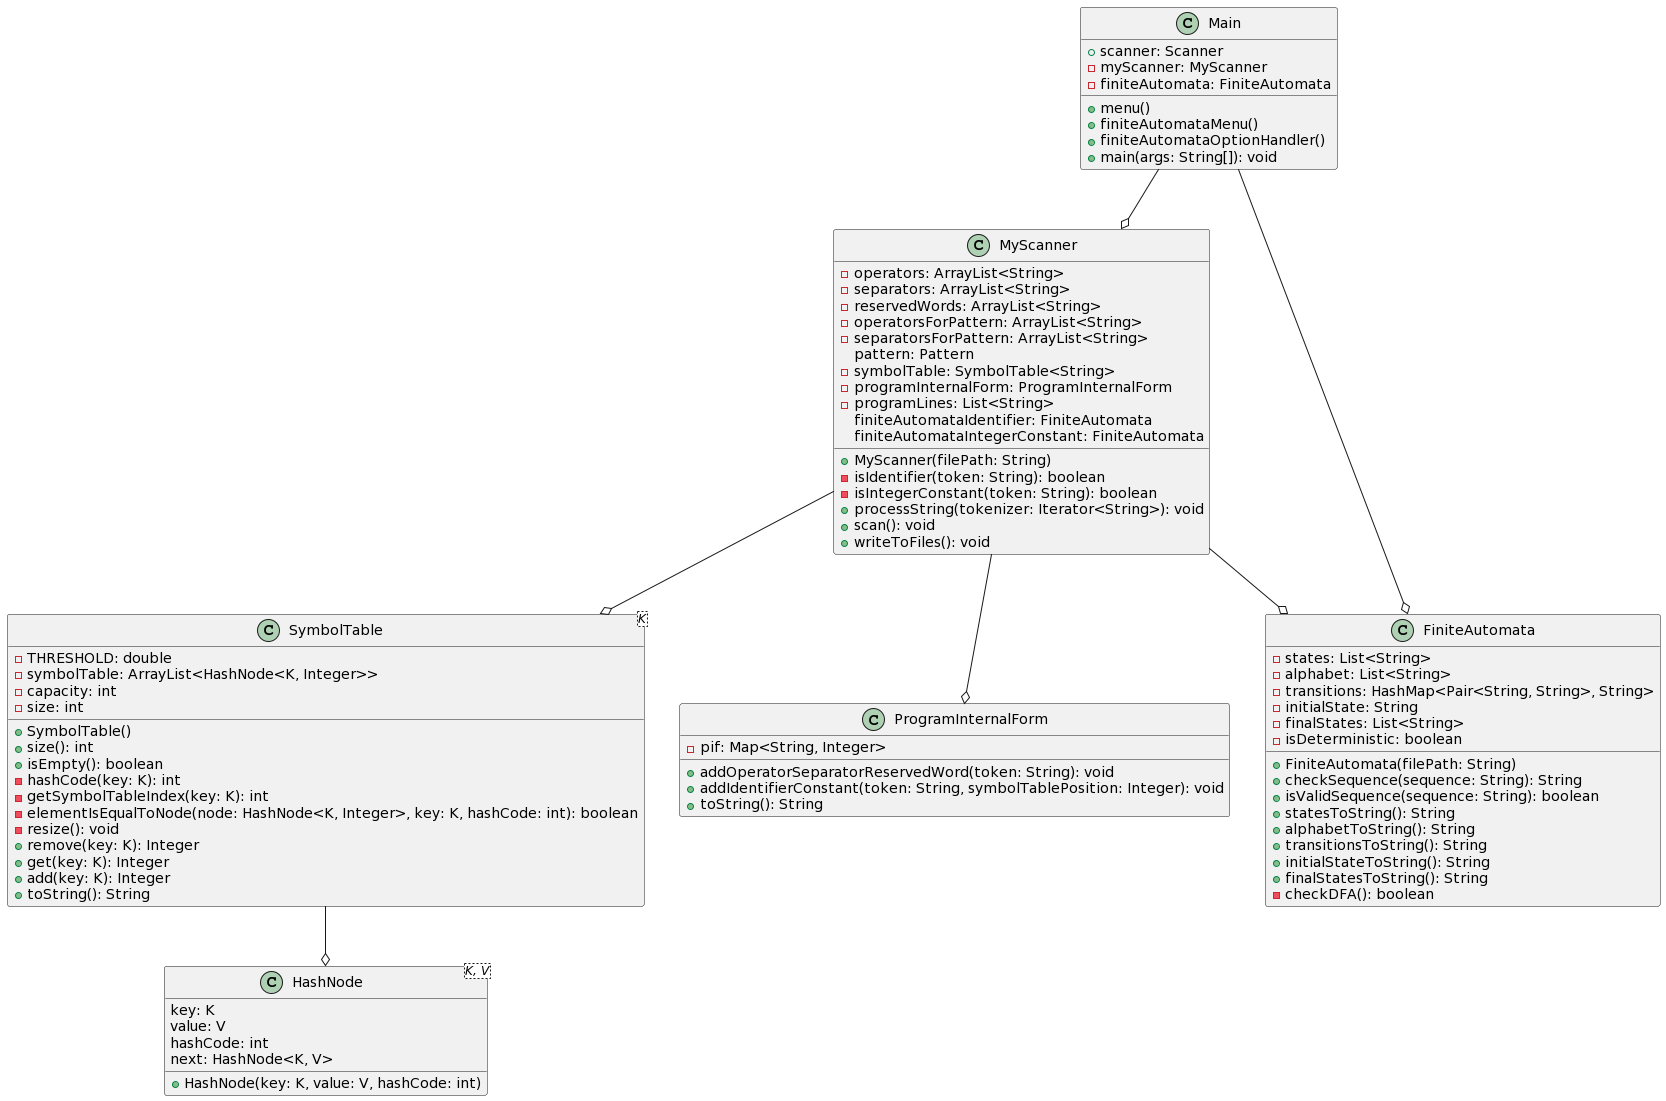

The diagram above was rendered by PlantUML. Its source (embedded in the PNG):
@startuml
class Main {
    +scanner: Scanner
    -myScanner: MyScanner
    -finiteAutomata: FiniteAutomata

    +menu()
    +finiteAutomataMenu()
    +finiteAutomataOptionHandler()
    +main(args: String[]): void
}

class HashNode<K, V> {
  key: K
  value: V
  hashCode: int
  next: HashNode<K, V>
  +HashNode(key: K, value: V, hashCode: int)
}

class SymbolTable<K> {
  -THRESHOLD: double
  -symbolTable: ArrayList<HashNode<K, Integer>>
  -capacity: int
  -size: int
  +SymbolTable()
  +size(): int
  +isEmpty(): boolean
  -hashCode(key: K): int
  -getSymbolTableIndex(key: K): int
  -elementIsEqualToNode(node: HashNode<K, Integer>, key: K, hashCode: int): boolean
  -resize(): void
  +remove(key: K): Integer
  +get(key: K): Integer
  +add(key: K): Integer
  +toString(): String
}

class ProgramInternalForm {
  -pif: Map<String, Integer>
  +addOperatorSeparatorReservedWord(token: String): void
  +addIdentifierConstant(token: String, symbolTablePosition: Integer): void
  +toString(): String
}

class MyScanner {
  -operators: ArrayList<String>
  -separators: ArrayList<String>
  -reservedWords: ArrayList<String>
  -operatorsForPattern: ArrayList<String>
  -separatorsForPattern: ArrayList<String>
  pattern: Pattern
  -symbolTable: SymbolTable<String>
  -programInternalForm: ProgramInternalForm
  -programLines: List<String>
  finiteAutomataIdentifier: FiniteAutomata
  finiteAutomataIntegerConstant: FiniteAutomata

  +MyScanner(filePath: String)
  -isIdentifier(token: String): boolean
  -isIntegerConstant(token: String): boolean
  +processString(tokenizer: Iterator<String>): void
  +scan(): void
  +writeToFiles(): void
}

class FiniteAutomata {
    -states: List<String>
    -alphabet: List<String>
    -transitions: HashMap<Pair<String, String>, String>
    -initialState: String
    -finalStates: List<String>
    -isDeterministic: boolean

    +FiniteAutomata(filePath: String)
    +checkSequence(sequence: String): String
    +isValidSequence(sequence: String): boolean
    +statesToString(): String
    +alphabetToString(): String
    +transitionsToString(): String
    +initialStateToString(): String
    +finalStatesToString(): String
    -checkDFA(): boolean
}

Main --o MyScanner
SymbolTable --o HashNode
MyScanner --o ProgramInternalForm
MyScanner --o SymbolTable
Main --o FiniteAutomata
MyScanner --o FiniteAutomata
@enduml